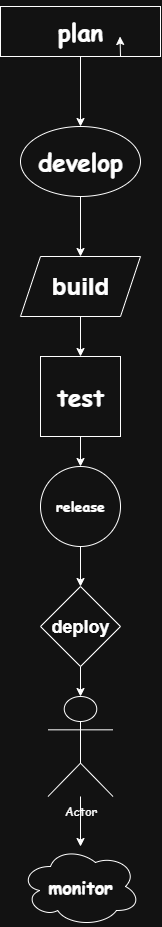

The diagram above was exported from draw.io. Its source (the exported page's mxGraphModel, read from the mxfile embedded in the PNG):
<mxGraphModel dx="2196" dy="1271" grid="1" gridSize="10" guides="1" tooltips="1" connect="1" arrows="1" fold="1" page="1" pageScale="1" pageWidth="850" pageHeight="1100" math="0" shadow="0">
  <root>
    <mxCell id="0" />
    <mxCell id="1" parent="0" />
    <mxCell id="vjqeFkChNX5kgVUT8cKi-13" style="edgeStyle=orthogonalEdgeStyle;rounded=0;orthogonalLoop=1;jettySize=auto;html=1;exitX=0.5;exitY=1;exitDx=0;exitDy=0;entryX=0.5;entryY=0;entryDx=0;entryDy=0;" edge="1" parent="1" source="1OyqnUYq93a7d8l9jH2h-8" target="1OyqnUYq93a7d8l9jH2h-9">
      <mxGeometry relative="1" as="geometry" />
    </mxCell>
    <mxCell id="1OyqnUYq93a7d8l9jH2h-8" value="&lt;h1&gt;&lt;font face=&quot;Comic Sans MS&quot;&gt;plan&lt;/font&gt;&lt;/h1&gt;" style="rounded=0;whiteSpace=wrap;html=1;labelBackgroundColor=none;" parent="1" vertex="1">
      <mxGeometry x="330" y="20" width="160" height="50" as="geometry" />
    </mxCell>
    <mxCell id="vjqeFkChNX5kgVUT8cKi-16" style="edgeStyle=orthogonalEdgeStyle;rounded=0;orthogonalLoop=1;jettySize=auto;html=1;exitX=0.5;exitY=1;exitDx=0;exitDy=0;entryX=0.5;entryY=0;entryDx=0;entryDy=0;" edge="1" parent="1" source="1OyqnUYq93a7d8l9jH2h-9" target="vjqeFkChNX5kgVUT8cKi-1">
      <mxGeometry relative="1" as="geometry" />
    </mxCell>
    <mxCell id="1OyqnUYq93a7d8l9jH2h-9" value="&lt;h1&gt;&lt;font face=&quot;Comic Sans MS&quot;&gt;develop&lt;/font&gt;&lt;/h1&gt;" style="ellipse;whiteSpace=wrap;html=1;labelBackgroundColor=none;fontFamily=Verdana;" parent="1" vertex="1">
      <mxGeometry x="350" y="140" width="120" height="70" as="geometry" />
    </mxCell>
    <mxCell id="vjqeFkChNX5kgVUT8cKi-17" style="edgeStyle=orthogonalEdgeStyle;rounded=0;orthogonalLoop=1;jettySize=auto;html=1;exitX=0.5;exitY=1;exitDx=0;exitDy=0;entryX=0.5;entryY=0;entryDx=0;entryDy=0;" edge="1" parent="1" source="vjqeFkChNX5kgVUT8cKi-1" target="vjqeFkChNX5kgVUT8cKi-5">
      <mxGeometry relative="1" as="geometry" />
    </mxCell>
    <mxCell id="vjqeFkChNX5kgVUT8cKi-1" value="&lt;h1&gt;build&lt;/h1&gt;" style="shape=parallelogram;perimeter=parallelogramPerimeter;whiteSpace=wrap;html=1;fixedSize=1;" vertex="1" parent="1">
      <mxGeometry x="350" y="270" width="120" height="60" as="geometry" />
    </mxCell>
    <mxCell id="vjqeFkChNX5kgVUT8cKi-18" style="edgeStyle=orthogonalEdgeStyle;rounded=0;orthogonalLoop=1;jettySize=auto;html=1;exitX=0.5;exitY=1;exitDx=0;exitDy=0;entryX=0.5;entryY=0;entryDx=0;entryDy=0;" edge="1" parent="1" source="vjqeFkChNX5kgVUT8cKi-5" target="vjqeFkChNX5kgVUT8cKi-6">
      <mxGeometry relative="1" as="geometry" />
    </mxCell>
    <mxCell id="vjqeFkChNX5kgVUT8cKi-5" value="&lt;h1&gt;&lt;font face=&quot;Comic Sans MS&quot;&gt;test&lt;/font&gt;&lt;/h1&gt;" style="whiteSpace=wrap;html=1;aspect=fixed;" vertex="1" parent="1">
      <mxGeometry x="370" y="370" width="80" height="80" as="geometry" />
    </mxCell>
    <mxCell id="vjqeFkChNX5kgVUT8cKi-19" style="edgeStyle=orthogonalEdgeStyle;rounded=0;orthogonalLoop=1;jettySize=auto;html=1;exitX=0.5;exitY=1;exitDx=0;exitDy=0;entryX=0.5;entryY=0;entryDx=0;entryDy=0;" edge="1" parent="1" source="vjqeFkChNX5kgVUT8cKi-6" target="vjqeFkChNX5kgVUT8cKi-8">
      <mxGeometry relative="1" as="geometry" />
    </mxCell>
    <mxCell id="vjqeFkChNX5kgVUT8cKi-6" value="&lt;h3&gt;&lt;font face=&quot;Comic Sans MS&quot;&gt;release&lt;/font&gt;&lt;/h3&gt;" style="ellipse;whiteSpace=wrap;html=1;aspect=fixed;" vertex="1" parent="1">
      <mxGeometry x="370" y="480" width="80" height="80" as="geometry" />
    </mxCell>
    <mxCell id="vjqeFkChNX5kgVUT8cKi-11" value="" style="edgeStyle=orthogonalEdgeStyle;rounded=0;orthogonalLoop=1;jettySize=auto;html=1;" edge="1" parent="1" source="vjqeFkChNX5kgVUT8cKi-7" target="vjqeFkChNX5kgVUT8cKi-10">
      <mxGeometry relative="1" as="geometry" />
    </mxCell>
    <mxCell id="vjqeFkChNX5kgVUT8cKi-7" value="&lt;font face=&quot;Comic Sans MS&quot;&gt;Actor&lt;/font&gt;" style="shape=umlActor;verticalLabelPosition=bottom;verticalAlign=top;html=1;outlineConnect=0;" vertex="1" parent="1">
      <mxGeometry x="377.5" y="710" width="65" height="100" as="geometry" />
    </mxCell>
    <mxCell id="vjqeFkChNX5kgVUT8cKi-8" value="&lt;h2&gt;deploy&lt;/h2&gt;" style="rhombus;whiteSpace=wrap;html=1;" vertex="1" parent="1">
      <mxGeometry x="370" y="600" width="80" height="80" as="geometry" />
    </mxCell>
    <mxCell id="vjqeFkChNX5kgVUT8cKi-10" value="&lt;h2&gt;&lt;font face=&quot;Comic Sans MS&quot;&gt;monitor&lt;/font&gt;&lt;/h2&gt;" style="ellipse;shape=cloud;whiteSpace=wrap;html=1;" vertex="1" parent="1">
      <mxGeometry x="350" y="860" width="120" height="80" as="geometry" />
    </mxCell>
    <mxCell id="vjqeFkChNX5kgVUT8cKi-15" style="edgeStyle=orthogonalEdgeStyle;rounded=0;orthogonalLoop=1;jettySize=auto;html=1;exitX=0.75;exitY=1;exitDx=0;exitDy=0;entryX=0.747;entryY=0.6;entryDx=0;entryDy=0;entryPerimeter=0;" edge="1" parent="1" source="1OyqnUYq93a7d8l9jH2h-8" target="1OyqnUYq93a7d8l9jH2h-8">
      <mxGeometry relative="1" as="geometry" />
    </mxCell>
    <mxCell id="vjqeFkChNX5kgVUT8cKi-20" style="edgeStyle=orthogonalEdgeStyle;rounded=0;orthogonalLoop=1;jettySize=auto;html=1;exitX=0.5;exitY=1;exitDx=0;exitDy=0;entryX=0.5;entryY=0;entryDx=0;entryDy=0;entryPerimeter=0;" edge="1" parent="1" source="vjqeFkChNX5kgVUT8cKi-8" target="vjqeFkChNX5kgVUT8cKi-7">
      <mxGeometry relative="1" as="geometry" />
    </mxCell>
  </root>
</mxGraphModel>